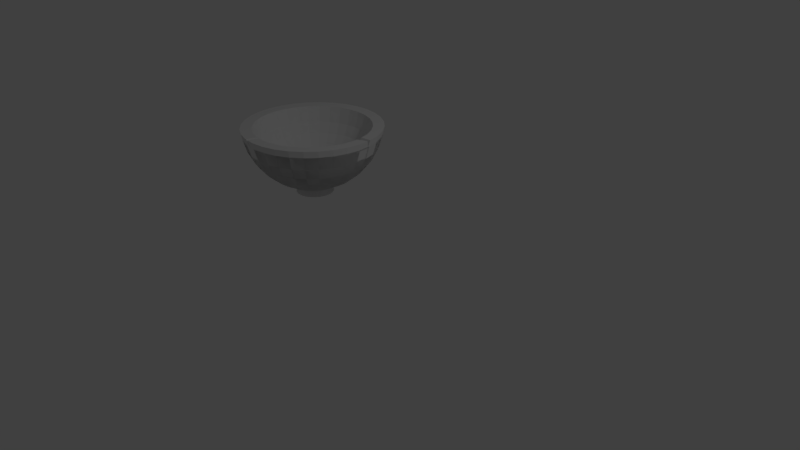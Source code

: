 # Source: mortar.blend  (saved by Blender 2.79.0; exported with 4.5.12 LTS)
import bpy
from mathutils import Matrix  # noqa: F401  (used for matrix-valued properties, if any)

bpy.ops.wm.read_factory_settings(use_empty=True)
scene = bpy.context.scene
scene.name = 'Scene'

# ---- collections
col_collection_1 = bpy.data.collections.new('Collection 1'); scene.collection.children.link(col_collection_1)

# ---- world
world_world = bpy.data.worlds.new('World'); scene.world = world_world
world_world.color = (0.05088, 0.05088, 0.05088)
world_world.use_sun_shadow = False
world_world.sun_shadow_jitter_overblur = 0.0
world_world.cycles.sampling_method = 'MANUAL'

# ---- cameras
cam_camera = bpy.data.cameras.new('Camera')
cam_camera.clip_end = 100.0
cam_camera.lens = 35.0
cam_camera.sensor_width = 32.0
cam_camera.sensor_height = 18.0
cam_camera.ortho_scale = 7.314
cam_camera.dof.focus_distance = 0.0
cam_camera.dof.aperture_fstop = 128.0

# ---- lights
light_lamp = bpy.data.lights.new('Lamp', 'POINT')
light_lamp.transmission_factor = 0.0
light_lamp.cutoff_distance = 30.0
light_lamp.energy = 100.0
light_lamp.shadow_buffer_clip_start = 1.001
light_lamp.shadow_soft_size = 0.1
light_lamp.shadow_maximum_resolution = 0.006
light_lamp.use_absolute_resolution = True

# ---- meshes
me_sphere_001 = bpy.data.meshes.new('Sphere.001')
me_sphere_001.from_pydata([(-0.1839, 0.3104, -0.0138), (-0.2343, 0.2951, -0.0138), (-0.2807, 0.2703, -0.0138), (-0.3214, 0.2369, -0.0138), (-0.3548, 0.1962, -0.0138), (-0.3796, 0.1498, -0.0138), (-0.3949, 0.09939, -0.0138), (-0.4001, 0.047, -0.0138), (-0.3949, -0.005395, -0.0138), (-0.3796, -0.05577, -0.0138), (-0.3548, -0.1022, -0.0138), (-0.3214, -0.1429, -0.0138), (-0.2807, -0.1763, -0.0138), (-0.2343, -0.2011, -0.0138), (-0.1839, -0.2164, -0.0138), (-0.1315, -0.2216, -0.0138), (-0.07911, -0.2164, -0.0138), (-0.02873, -0.2011, -0.0138), (0.0177, -0.1763, -0.0138), (0.05839, -0.1429, -0.0138), (0.09179, -0.1022, -0.0138), (0.1166, -0.05577, -0.0138), (0.1319, -0.005395, -0.0138), (0.1371, 0.047, -0.0138), (0.1319, 0.09939, -0.0138), (0.1166, 0.1498, -0.0138), (0.09179, 0.1962, -0.0138), (0.05839, 0.2369, -0.0138), (0.0177, 0.2703, -0.0138), (-0.02873, 0.2951, -0.0138), (-0.07911, 0.3104, -0.0138), (-0.1315, 0.3156, -0.0138), (-0.1217, 0.8797, 0.9577), (-0.1217, 0.8636, 0.8945), (-0.1217, 0.5077, 0.3618), (0.04155, 0.8636, 0.9577), (0.03841, 0.8479, 0.8945), (0.02912, 0.8011, 0.7375), (0.01403, 0.7253, 0.5928), (-0.006278, 0.6232, 0.4659), (-0.03102, 0.4988, 0.3618), (-0.05925, 0.3569, 0.2845), (-0.08989, 0.2029, 0.2368), (0.1986, 0.816, 0.9577), (0.1924, 0.8011, 0.8945), (0.1742, 0.7571, 0.7375), (0.1446, 0.6857, 0.5928), (0.1048, 0.5895, 0.4659), (0.05621, 0.4723, 0.3618), (0.0008341, 0.3386, 0.2845), (-0.05925, 0.1936, 0.2368), (0.3433, 0.7387, 0.9577), (0.3343, 0.7253, 0.8945), (0.3079, 0.6857, 0.7375), (0.2649, 0.6214, 0.5928), (0.2071, 0.5348, 0.4659), (0.1366, 0.4294, 0.3618), (0.05621, 0.309, 0.2845), (-0.03102, 0.1785, 0.2368), (0.4701, 0.6346, 0.9577), (0.4587, 0.6232, 0.8945), (0.4251, 0.5895, 0.7375), (0.3704, 0.5348, 0.5928), (0.2968, 0.4612, 0.4659), (0.2071, 0.3715, 0.3618), (0.1048, 0.2692, 0.2845), (-0.006278, 0.1582, 0.2368), (0.5742, 0.5077, 0.9577), (0.5608, 0.4988, 0.8945), (0.5212, 0.4723, 0.7375), (0.4569, 0.4294, 0.5928), (0.3704, 0.3715, 0.4659), (0.2649, 0.3011, 0.3618), (0.1446, 0.2207, 0.2845), (0.01403, 0.1334, 0.2368), (0.6516, 0.363, 0.9577), (0.6367, 0.3569, 0.8945), (0.5927, 0.3386, 0.7375), (0.5212, 0.309, 0.5928), (0.4251, 0.2692, 0.4659), (0.3079, 0.2207, 0.3618), (0.1742, 0.1653, 0.2845), (0.02912, 0.1052, 0.2368), (0.6834, 0.2029, 0.8945), (0.6367, 0.1936, 0.7375), (0.5608, 0.1785, 0.5928), (0.4587, 0.1582, 0.4659), (0.3343, 0.1334, 0.3618), (0.1924, 0.1052, 0.2845), (0.03841, 0.07456, 0.2368), (0.7153, 0.0427, 0.9577), (0.6992, 0.0427, 0.8945), (0.6516, 0.0427, 0.7375), (0.5742, 0.0427, 0.5928), (0.4701, 0.0427, 0.4659), (0.3433, 0.0427, 0.3618), (0.1986, 0.0427, 0.2845), (0.04155, 0.0427, 0.2364), (0.6992, -0.1206, 0.9577), (0.6834, -0.1175, 0.8945), (0.6367, -0.1082, 0.7375), (0.5608, -0.09307, 0.5928), (0.4587, -0.07276, 0.4659), (0.3343, -0.04802, 0.3618), (0.1924, -0.01979, 0.2845), (0.03841, 0.01085, 0.2368), (0.6516, -0.2776, 0.9577), (0.6367, -0.2715, 0.8945), (0.5927, -0.2532, 0.7375), (0.5212, -0.2236, 0.5928), (0.4251, -0.1838, 0.4659), (0.3079, -0.1353, 0.3618), (0.1742, -0.07987, 0.2845), (0.02912, -0.01979, 0.2368), (0.5742, -0.4223, 0.9577), (0.5608, -0.4134, 0.8945), (0.5212, -0.3869, 0.7375), (0.4569, -0.3439, 0.5928), (0.3704, -0.2861, 0.4659), (0.2649, -0.2156, 0.3618), (0.1446, -0.1353, 0.2845), (0.01403, -0.04802, 0.2368), (0.4701, -0.5492, 0.9577), (0.4587, -0.5378, 0.8945), (0.4251, -0.5041, 0.7375), (0.3704, -0.4494, 0.5928), (0.2968, -0.3758, 0.4659), (0.2071, -0.2861, 0.3618), (0.1048, -0.1838, 0.2845), (-0.006278, -0.07276, 0.2368), (0.3433, -0.6532, 0.9577), (0.3343, -0.6399, 0.8945), (0.3079, -0.6003, 0.7375), (0.2649, -0.536, 0.5928), (0.2071, -0.4494, 0.4659), (0.1366, -0.3439, 0.3618), (0.05621, -0.2236, 0.2845), (-0.03102, -0.09307, 0.2368), (-0.1217, 0.0427, 0.2208), (0.1986, -0.7306, 0.9577), (0.1924, -0.7157, 0.8945), (0.1742, -0.6717, 0.7375), (0.1446, -0.6003, 0.5928), (0.1048, -0.5041, 0.4659), (0.05621, -0.3869, 0.3618), (0.000834, -0.2532, 0.2845), (-0.05925, -0.1082, 0.2368), (0.04155, -0.7782, 0.9577), (0.03841, -0.7625, 0.8945), (0.02912, -0.7157, 0.7375), (0.01403, -0.6399, 0.5928), (-0.006278, -0.5378, 0.4659), (-0.03102, -0.4134, 0.3618), (-0.05925, -0.2715, 0.2845), (-0.08989, -0.1175, 0.2368), (-0.1217, -0.7943, 0.9577), (-0.1217, -0.7782, 0.8945), (-0.1217, -0.7306, 0.7375), (-0.1217, -0.6532, 0.5928), (-0.1217, -0.5492, 0.4659), (-0.1217, -0.4223, 0.3618), (-0.1217, -0.2776, 0.2845), (-0.1217, -0.1206, 0.2368), (-0.285, -0.7782, 0.9577), (-0.2819, -0.7625, 0.8945), (-0.2726, -0.7157, 0.7375), (-0.2575, -0.6399, 0.5928), (-0.2372, -0.5378, 0.4659), (-0.2125, -0.4134, 0.3618), (-0.1842, -0.2715, 0.2845), (-0.1536, -0.1175, 0.2368), (-0.4421, -0.7306, 0.9577), (-0.4359, -0.7157, 0.8945), (-0.4177, -0.6717, 0.7375), (-0.3881, -0.6003, 0.5928), (-0.3482, -0.5041, 0.4659), (-0.2997, -0.3869, 0.3618), (-0.2443, -0.2532, 0.2845), (-0.1842, -0.1082, 0.2368), (-0.5868, -0.6532, 0.9577), (-0.5778, -0.6399, 0.8945), (-0.5514, -0.6003, 0.7375), (-0.5084, -0.536, 0.5928), (-0.4506, -0.4494, 0.4659), (-0.3801, -0.3439, 0.3618), (-0.2997, -0.2236, 0.2845), (-0.2125, -0.09307, 0.2368), (-0.7136, -0.5492, 0.9577), (-0.7022, -0.5378, 0.8945), (-0.6685, -0.5041, 0.7375), (-0.6139, -0.4494, 0.5928), (-0.5403, -0.3758, 0.4659), (-0.4506, -0.2861, 0.3618), (-0.3482, -0.1838, 0.2845), (-0.2372, -0.07276, 0.2368), (-0.8177, -0.4223, 0.9577), (-0.8043, -0.4134, 0.8945), (-0.7647, -0.3869, 0.7375), (-0.7004, -0.3439, 0.5928), (-0.6139, -0.2861, 0.4659), (-0.5084, -0.2156, 0.3618), (-0.3881, -0.1353, 0.2845), (-0.2575, -0.04802, 0.2368), (-0.895, -0.2776, 0.9577), (-0.8802, -0.2715, 0.8945), (-0.8362, -0.2532, 0.7375), (-0.7647, -0.2236, 0.5928), (-0.6686, -0.1838, 0.4659), (-0.5514, -0.1353, 0.3618), (-0.4177, -0.07987, 0.2845), (-0.2726, -0.01979, 0.2368), (-0.9427, -0.1206, 0.9577), (-0.9269, -0.1175, 0.8945), (-0.8802, -0.1082, 0.7375), (-0.8043, -0.09307, 0.5928), (-0.7022, -0.07276, 0.4659), (-0.5778, -0.04802, 0.3618), (-0.4359, -0.01979, 0.2845), (-0.2819, 0.01085, 0.2368), (-0.9588, 0.0427, 0.9577), (-0.9427, 0.0427, 0.8945), (-0.895, 0.0427, 0.7375), (-0.8177, 0.0427, 0.5928), (-0.7136, 0.0427, 0.4659), (-0.5868, 0.0427, 0.3618), (-0.4421, 0.0427, 0.2845), (-0.285, 0.0427, 0.2368), (-0.9427, 0.206, 0.9577), (-0.9269, 0.2029, 0.8945), (-0.8802, 0.1936, 0.7375), (-0.8043, 0.1785, 0.5928), (-0.7022, 0.1582, 0.4659), (-0.5778, 0.1334, 0.3618), (-0.4359, 0.1052, 0.2845), (-0.2819, 0.07456, 0.2368), (-0.895, 0.363, 0.9577), (-0.8802, 0.3569, 0.8945), (-0.8362, 0.3386, 0.7375), (-0.7647, 0.309, 0.5928), (-0.6685, 0.2692, 0.4659), (-0.5514, 0.2207, 0.3618), (-0.4177, 0.1653, 0.2845), (-0.2726, 0.1052, 0.2368), (-0.8177, 0.5077, 0.9577), (-0.8043, 0.4988, 0.8945), (-0.7647, 0.4723, 0.7375), (-0.7004, 0.4294, 0.5928), (-0.6139, 0.3715, 0.4659), (-0.5084, 0.3011, 0.3618), (-0.3881, 0.2207, 0.2845), (-0.2575, 0.1334, 0.2368), (-0.7136, 0.6346, 0.9577), (-0.7022, 0.6232, 0.8945), (-0.6685, 0.5895, 0.7375), (-0.6139, 0.5348, 0.5928), (-0.5403, 0.4612, 0.4659), (-0.4506, 0.3715, 0.3618), (-0.3482, 0.2692, 0.2845), (-0.2372, 0.1582, 0.2368), (-0.5868, 0.7387, 0.9577), (-0.5778, 0.7253, 0.8945), (-0.5514, 0.6857, 0.7375), (-0.5084, 0.6214, 0.5928), (-0.4506, 0.5348, 0.4659), (-0.3801, 0.4294, 0.3618), (-0.2997, 0.309, 0.2845), (-0.2125, 0.1785, 0.2368), (-0.4421, 0.816, 0.9577), (-0.4359, 0.8011, 0.8945), (-0.4177, 0.7571, 0.7375), (-0.3881, 0.6857, 0.5928), (-0.3482, 0.5907, 0.4659), (-0.2997, 0.4723, 0.3618), (-0.2443, 0.3386, 0.2845), (-0.1842, 0.1936, 0.2368), (-0.285, 0.8636, 0.9577), (-0.2819, 0.8479, 0.8945), (-0.2726, 0.8011, 0.7375), (-0.2575, 0.7253, 0.5928), (-0.2372, 0.6232, 0.4659), (-0.2125, 0.4988, 0.3618), (-0.1842, 0.3569, 0.2845), (-0.1536, 0.2029, 0.2368), (-0.1217, 0.816, 0.7375), (-0.1217, 0.7387, 0.5928), (-0.1217, 0.6346, 0.4659), (-0.1217, 0.363, 0.2845), (-0.1217, 0.206, 0.2368), (-0.1839, 0.3104, -0.0138), (-0.2343, 0.2951, -0.0138), (-0.2807, 0.2703, -0.0138), (-0.3214, 0.2369, -0.0138), (-0.3548, 0.1962, -0.0138), (-0.3796, 0.1498, -0.0138), (-0.3949, 0.09939, -0.0138), (-0.4001, 0.047, -0.0138), (-0.3949, -0.005395, -0.0138), (-0.3796, -0.05577, -0.0138), (-0.3548, -0.1022, -0.0138), (-0.3214, -0.1429, -0.0138), (-0.2807, -0.1763, -0.0138), (-0.2343, -0.2011, -0.0138), (-0.1839, -0.2164, -0.0138), (-0.1315, -0.2216, -0.0138), (-0.07911, -0.2164, -0.0138), (-0.02873, -0.2011, -0.0138), (0.0177, -0.1763, -0.0138), (0.05839, -0.1429, -0.0138), (0.09179, -0.1022, -0.0138), (0.1166, -0.05577, -0.0138), (0.1319, -0.005395, -0.0138), (0.1371, 0.047, -0.0138), (0.1319, 0.09939, -0.0138), (0.1166, 0.1498, -0.0138), (0.09179, 0.1962, -0.0138), (0.05839, 0.2369, -0.0138), (0.0177, 0.2703, -0.0138), (-0.02873, 0.2951, -0.0138), (-0.07911, 0.3104, -0.0138), (-0.1315, 0.3156, -0.0138), (-0.1217, 1.023, 0.8676), (-0.1217, 0.5983, 0.2312), (0.0696, 1.005, 0.8676), (0.0585, 0.9488, 0.68), (0.04047, 0.8582, 0.5071), (0.01621, 0.7362, 0.3555), (-0.01336, 0.5876, 0.2312), (-0.04709, 0.418, 0.1388), (-0.08368, 0.234, 0.08186), (0.2536, 0.9488, 0.8676), (0.2318, 0.8963, 0.68), (0.1964, 0.8109, 0.5071), (0.1489, 0.696, 0.3555), (0.09086, 0.556, 0.2312), (0.0247, 0.3963, 0.1388), (-0.04709, 0.2229, 0.08186), (0.4232, 0.8582, 0.8676), (0.3915, 0.8109, 0.68), (0.3402, 0.734, 0.5071), (0.2711, 0.6306, 0.3555), (0.1869, 0.5046, 0.2312), (0.09086, 0.3609, 0.1388), (-0.01336, 0.2049, 0.08186), (0.5718, 0.7362, 0.8676), (0.5315, 0.696, 0.68), (0.4662, 0.6306, 0.5071), (0.3783, 0.5427, 0.3555), (0.2711, 0.4356, 0.2312), (0.1489, 0.3133, 0.1388), (0.01621, 0.1807, 0.08186), (0.6937, 0.5876, 0.8676), (0.6464, 0.556, 0.68), (0.5696, 0.5046, 0.5071), (0.4662, 0.4356, 0.3555), (0.3402, 0.3514, 0.2312), (0.1964, 0.2553, 0.1388), (0.04047, 0.1511, 0.08186), (0.7844, 0.418, 0.8676), (0.7318, 0.3963, 0.68), (0.6464, 0.3609, 0.5071), (0.5315, 0.3133, 0.3555), (0.3915, 0.2553, 0.2312), (0.2318, 0.1892, 0.1388), (0.0585, 0.1174, 0.08186), (0.8402, 0.234, 0.8676), (0.7844, 0.2229, 0.68), (0.6937, 0.2049, 0.5071), (0.5718, 0.1807, 0.3555), (0.4232, 0.1511, 0.2312), (0.2536, 0.1174, 0.1388), (0.0696, 0.08076, 0.08186), (0.859, 0.0427, 0.8676), (0.8021, 0.0427, 0.68), (0.7097, 0.0427, 0.5071), (0.5854, 0.0427, 0.3555), (0.4338, 0.0427, 0.2312), (0.2609, 0.0427, 0.1388), (0.07335, 0.0427, 0.08186), (0.8402, -0.1486, 0.8676), (0.7844, -0.1375, 0.68), (0.6937, -0.1195, 0.5071), (0.5718, -0.09525, 0.3555), (0.4232, -0.06568, 0.2312), (0.2536, -0.03195, 0.1388), (0.0696, 0.004643, 0.08186), (0.7844, -0.3326, 0.8676), (0.7318, -0.3108, 0.68), (0.6464, -0.2755, 0.5071), (0.5315, -0.2279, 0.3555), (0.3915, -0.1699, 0.2312), (0.2318, -0.1037, 0.1388), (0.0585, -0.03195, 0.08186), (0.6937, -0.5022, 0.8676), (0.6464, -0.4706, 0.68), (0.5696, -0.4192, 0.5071), (0.4662, -0.3501, 0.3555), (0.3402, -0.266, 0.2312), (0.1964, -0.1699, 0.1388), (0.04047, -0.06568, 0.08186), (0.5718, -0.6508, 0.8676), (0.5315, -0.6106, 0.68), (0.4662, -0.5452, 0.5071), (0.3783, -0.4573, 0.3555), (0.2711, -0.3501, 0.2312), (0.1489, -0.2279, 0.1388), (0.01621, -0.09525, 0.08186), (0.4232, -0.7728, 0.8676), (0.3915, -0.7255, 0.68), (0.3402, -0.6486, 0.5071), (0.2711, -0.5452, 0.3555), (0.1869, -0.4192, 0.2312), (0.09086, -0.2755, 0.1388), (-0.01336, -0.1195, 0.08186), (-0.1217, 0.0427, 0.06265), (0.2536, -0.8634, 0.8676), (0.2318, -0.8109, 0.68), (0.1964, -0.7255, 0.5071), (0.1489, -0.6106, 0.3555), (0.09086, -0.4706, 0.2312), (0.0247, -0.3108, 0.1388), (-0.04709, -0.1375, 0.08186), (0.0696, -0.9192, 0.8676), (0.0585, -0.8634, 0.68), (0.04047, -0.7728, 0.5071), (0.01621, -0.6508, 0.3555), (-0.01336, -0.5022, 0.2312), (-0.04709, -0.3326, 0.1388), (-0.08368, -0.1486, 0.08186), (-0.1217, -0.9381, 0.8676), (-0.1217, -0.8812, 0.68), (-0.1217, -0.7888, 0.5071), (-0.1217, -0.6644, 0.3555), (-0.1217, -0.5129, 0.2312), (-0.1217, -0.34, 0.1388), (-0.1217, -0.1524, 0.08186), (-0.3131, -0.9192, 0.8676), (-0.302, -0.8634, 0.68), (-0.284, -0.7728, 0.5071), (-0.2597, -0.6508, 0.3555), (-0.2301, -0.5022, 0.2312), (-0.1964, -0.3326, 0.1388), (-0.1598, -0.1486, 0.08186), (-0.4971, -0.8634, 0.8676), (-0.4753, -0.8109, 0.68), (-0.4399, -0.7255, 0.5071), (-0.3923, -0.6106, 0.3555), (-0.3344, -0.4706, 0.2312), (-0.2682, -0.3108, 0.1388), (-0.1964, -0.1375, 0.08186), (-0.6666, -0.7728, 0.8676), (-0.635, -0.7255, 0.68), (-0.5837, -0.6486, 0.5071), (-0.5146, -0.5452, 0.3555), (-0.4304, -0.4192, 0.2312), (-0.3344, -0.2755, 0.1388), (-0.2301, -0.1195, 0.08186), (-0.8153, -0.6508, 0.8676), (-0.775, -0.6106, 0.68), (-0.7097, -0.5452, 0.5071), (-0.6217, -0.4573, 0.3555), (-0.5146, -0.3501, 0.2312), (-0.3923, -0.2279, 0.1388), (-0.2597, -0.09525, 0.08186), (-0.9372, -0.5022, 0.8676), (-0.8899, -0.4706, 0.68), (-0.8131, -0.4192, 0.5071), (-0.7097, -0.3501, 0.3555), (-0.5837, -0.266, 0.2312), (-0.4399, -0.1699, 0.1388), (-0.284, -0.06568, 0.08186), (-1.028, -0.3326, 0.8676), (-0.9753, -0.3108, 0.68), (-0.8899, -0.2755, 0.5071), (-0.775, -0.2279, 0.3555), (-0.635, -0.1699, 0.2312), (-0.4753, -0.1037, 0.1388), (-0.302, -0.03195, 0.08186), (-1.084, -0.1486, 0.8676), (-1.028, -0.1375, 0.68), (-0.9372, -0.1195, 0.5071), (-0.8153, -0.09525, 0.3555), (-0.6666, -0.06568, 0.2312), (-0.4971, -0.03195, 0.1388), (-0.3131, 0.004643, 0.08186), (-1.103, 0.0427, 0.8676), (-1.046, 0.0427, 0.68), (-0.9532, 0.0427, 0.5071), (-0.8289, 0.0427, 0.3555), (-0.6773, 0.0427, 0.2312), (-0.5044, 0.0427, 0.1388), (-0.3168, 0.0427, 0.08186), (-1.084, 0.234, 0.8676), (-1.028, 0.2229, 0.68), (-0.9372, 0.2049, 0.5071), (-0.8153, 0.1807, 0.3555), (-0.6666, 0.1511, 0.2312), (-0.4971, 0.1174, 0.1388), (-0.3131, 0.08076, 0.08186), (-1.028, 0.418, 0.8676), (-0.9753, 0.3963, 0.68), (-0.8899, 0.3609, 0.5071), (-0.775, 0.3133, 0.3555), (-0.635, 0.2553, 0.2312), (-0.4753, 0.1892, 0.1388), (-0.302, 0.1174, 0.08186), (-0.9372, 0.5876, 0.8676), (-0.8899, 0.556, 0.68), (-0.8131, 0.5046, 0.5071), (-0.7097, 0.4356, 0.3555), (-0.5837, 0.3514, 0.2312), (-0.4399, 0.2553, 0.1388), (-0.284, 0.1511, 0.08186), (-0.8153, 0.7362, 0.8676), (-0.775, 0.696, 0.68), (-0.7097, 0.6306, 0.5071), (-0.6217, 0.5427, 0.3555), (-0.5146, 0.4356, 0.2312), (-0.3923, 0.3133, 0.1388), (-0.2597, 0.1807, 0.08186), (-0.6666, 0.8582, 0.8676), (-0.635, 0.8109, 0.68), (-0.5837, 0.734, 0.5071), (-0.5146, 0.6306, 0.3555), (-0.4304, 0.5046, 0.2312), (-0.3344, 0.3609, 0.1388), (-0.2301, 0.2049, 0.08186), (-0.4971, 0.9488, 0.8676), (-0.4753, 0.8963, 0.68), (-0.4399, 0.8109, 0.5071), (-0.3923, 0.696, 0.3555), (-0.3344, 0.556, 0.2312), (-0.2682, 0.3963, 0.1388), (-0.1964, 0.2229, 0.08186), (-0.3131, 1.005, 0.8676), (-0.302, 0.9488, 0.68), (-0.284, 0.8582, 0.5071), (-0.2597, 0.7362, 0.3555), (-0.2301, 0.5876, 0.2312), (-0.1964, 0.418, 0.1388), (-0.1598, 0.234, 0.08186), (-0.1217, 0.9666, 0.68), (-0.1217, 0.8742, 0.5071), (-0.1217, 0.7498, 0.3555), (-0.1217, 0.4254, 0.1388), (-0.1217, 0.2378, 0.08186), (-0.1839, 0.3104, -0.0138), (-0.2343, 0.2951, -0.0138), (-0.2807, 0.2703, -0.0138), (-0.3214, 0.2369, -0.0138), (-0.3548, 0.1962, -0.0138), (-0.3796, 0.1498, -0.0138), (-0.3949, 0.09939, -0.0138), (-0.4001, 0.047, -0.0138), (-0.3949, -0.005395, -0.0138), (-0.3796, -0.05577, -0.0138), (-0.3548, -0.1022, -0.0138), (-0.3214, -0.1429, -0.0138), (-0.2807, -0.1763, -0.0138), (-0.2343, -0.2011, -0.0138), (-0.1839, -0.2164, -0.0138), (-0.1315, -0.2216, -0.0138), (-0.07911, -0.2164, -0.0138), (-0.02873, -0.2011, -0.0138), (0.0177, -0.1763, -0.0138), (0.05839, -0.1429, -0.0138), (0.09179, -0.1022, -0.0138), (0.1166, -0.05577, -0.0138), (0.1319, -0.005395, -0.0138), (0.1371, 0.047, -0.0138), (0.1319, 0.09939, -0.0138), (0.1166, 0.1498, -0.0138), (0.09179, 0.1962, -0.0138), (0.05839, 0.2369, -0.0138), (0.0177, 0.2703, -0.0138), (-0.02873, 0.2951, -0.0138), (-0.07911, 0.3104, -0.0138), (-0.1315, 0.3156, -0.0138), (-0.1217, 1.043, 0.9626), (-0.1217, 1.023, 0.8676), (-0.1217, 0.5983, 0.2312), (0.07335, 1.023, 0.9626), (0.0696, 1.005, 0.8676), (0.0585, 0.9488, 0.68), (0.04047, 0.8582, 0.5071), (0.01621, 0.7362, 0.3555), (-0.01336, 0.5876, 0.2312), (-0.04709, 0.418, 0.1388), (-0.08368, 0.234, 0.08186), (0.2609, 0.9666, 0.9626), (0.2536, 0.9488, 0.8676), (0.2318, 0.8963, 0.68), (0.1964, 0.8109, 0.5071), (0.1489, 0.696, 0.3555), (0.09086, 0.556, 0.2312), (0.0247, 0.3963, 0.1388), (-0.04709, 0.2229, 0.08186), (0.4338, 0.8742, 0.9626), (0.4232, 0.8582, 0.8676), (0.3915, 0.8109, 0.68), (0.3402, 0.734, 0.5071), (0.2711, 0.6306, 0.3555), (0.1869, 0.5046, 0.2312), (0.09086, 0.3609, 0.1388), (-0.01336, 0.2049, 0.08186), (0.5854, 0.7498, 0.9626), (0.5718, 0.7362, 0.8676), (0.5315, 0.696, 0.68), (0.4662, 0.6306, 0.5071), (0.3783, 0.5427, 0.3555), (0.2711, 0.4356, 0.2312), (0.1489, 0.3133, 0.1388), (0.01621, 0.1807, 0.08186), (0.7097, 0.5983, 0.9626), (0.6937, 0.5876, 0.8676), (0.6464, 0.556, 0.68), (0.5696, 0.5046, 0.5071), (0.4662, 0.4356, 0.3555), (0.3402, 0.3514, 0.2312), (0.1964, 0.2553, 0.1388), (0.04047, 0.1511, 0.08186), (0.8021, 0.4254, 0.9626), (0.7844, 0.418, 0.8676), (0.7318, 0.3963, 0.68), (0.6464, 0.3609, 0.5071), (0.5315, 0.3133, 0.3555), (0.3915, 0.2553, 0.2312), (0.2318, 0.1892, 0.1388), (0.0585, 0.1174, 0.08186), (0.8402, 0.234, 0.8676), (0.7844, 0.2229, 0.68), (0.6937, 0.2049, 0.5071), (0.5718, 0.1807, 0.3555), (0.4232, 0.1511, 0.2312), (0.2536, 0.1174, 0.1388), (0.0696, 0.08076, 0.08186), (0.8783, 0.0427, 0.9626), (0.859, 0.0427, 0.8676), (0.8021, 0.0427, 0.68), (0.7097, 0.0427, 0.5071), (0.5854, 0.0427, 0.3555), (0.4338, 0.0427, 0.2312), (0.2609, 0.0427, 0.1388), (0.07334, 0.0427, 0.08128), (0.859, -0.1524, 0.9626), (0.8402, -0.1486, 0.8676), (0.7844, -0.1375, 0.68), (0.6937, -0.1195, 0.5071), (0.5718, -0.09525, 0.3555), (0.4232, -0.06568, 0.2312), (0.2536, -0.03195, 0.1388), (0.0696, 0.004643, 0.08186), (0.8021, -0.34, 0.9626), (0.7844, -0.3326, 0.8676), (0.7318, -0.3108, 0.68), (0.6464, -0.2755, 0.5071), (0.5315, -0.2279, 0.3555), (0.3915, -0.1699, 0.2312), (0.2318, -0.1037, 0.1388), (0.0585, -0.03195, 0.08186), (0.7097, -0.5129, 0.9626), (0.6937, -0.5022, 0.8676), (0.6464, -0.4706, 0.68), (0.5696, -0.4192, 0.5071), (0.4662, -0.3501, 0.3555), (0.3402, -0.266, 0.2312), (0.1964, -0.1699, 0.1388), (0.04047, -0.06568, 0.08186), (0.5854, -0.6644, 0.9626), (0.5718, -0.6508, 0.8676), (0.5315, -0.6106, 0.68), (0.4662, -0.5452, 0.5071), (0.3783, -0.4573, 0.3555), (0.2711, -0.3501, 0.2312), (0.1489, -0.2279, 0.1388), (0.01621, -0.09525, 0.08186), (0.4338, -0.7888, 0.9626), (0.4232, -0.7728, 0.8676), (0.3915, -0.7255, 0.68), (0.3402, -0.6486, 0.5071), (0.2711, -0.5452, 0.3555), (0.1869, -0.4192, 0.2312), (0.09086, -0.2755, 0.1388), (-0.01336, -0.1195, 0.08186), (-0.1217, 0.0427, 0.06265), (0.2609, -0.8812, 0.9626), (0.2536, -0.8634, 0.8676), (0.2318, -0.8109, 0.68), (0.1964, -0.7255, 0.5071), (0.1489, -0.6106, 0.3555), (0.09086, -0.4706, 0.2312), (0.0247, -0.3108, 0.1388), (-0.04709, -0.1375, 0.08186), (0.07335, -0.9381, 0.9626), (0.0696, -0.9192, 0.8676), (0.0585, -0.8634, 0.68), (0.04047, -0.7728, 0.5071), (0.01621, -0.6508, 0.3555), (-0.01336, -0.5022, 0.2312), (-0.04709, -0.3326, 0.1388), (-0.08368, -0.1486, 0.08186), (-0.1217, -0.9573, 0.9626), (-0.1217, -0.9381, 0.8676), (-0.1217, -0.8812, 0.68), (-0.1217, -0.7888, 0.5071), (-0.1217, -0.6644, 0.3555), (-0.1217, -0.5129, 0.2312), (-0.1217, -0.34, 0.1388), (-0.1217, -0.1524, 0.08186), (-0.3168, -0.9381, 0.9626), (-0.3131, -0.9192, 0.8676), (-0.302, -0.8634, 0.68), (-0.284, -0.7728, 0.5071), (-0.2597, -0.6508, 0.3555), (-0.2301, -0.5022, 0.2312), (-0.1964, -0.3326, 0.1388), (-0.1598, -0.1486, 0.08186), (-0.5044, -0.8812, 0.9626), (-0.4971, -0.8634, 0.8676), (-0.4753, -0.8109, 0.68), (-0.4399, -0.7255, 0.5071), (-0.3923, -0.6106, 0.3555), (-0.3344, -0.4706, 0.2312), (-0.2682, -0.3108, 0.1388), (-0.1964, -0.1375, 0.08186), (-0.6773, -0.7888, 0.9626), (-0.6666, -0.7728, 0.8676), (-0.635, -0.7255, 0.68), (-0.5837, -0.6486, 0.5071), (-0.5146, -0.5452, 0.3555), (-0.4304, -0.4192, 0.2312), (-0.3344, -0.2755, 0.1388), (-0.2301, -0.1195, 0.08186), (-0.8289, -0.6644, 0.9626), (-0.8153, -0.6508, 0.8676), (-0.775, -0.6106, 0.68), (-0.7097, -0.5452, 0.5071), (-0.6217, -0.4573, 0.3555), (-0.5146, -0.3501, 0.2312), (-0.3923, -0.2279, 0.1388), (-0.2597, -0.09525, 0.08186), (-0.9532, -0.5129, 0.9626), (-0.9372, -0.5022, 0.8676), (-0.8899, -0.4706, 0.68), (-0.8131, -0.4192, 0.5071), (-0.7097, -0.3501, 0.3555), (-0.5837, -0.266, 0.2312), (-0.4399, -0.1699, 0.1388), (-0.284, -0.06568, 0.08186), (-1.046, -0.34, 0.9626), (-1.028, -0.3326, 0.8676), (-0.9753, -0.3108, 0.68), (-0.8899, -0.2755, 0.5071), (-0.775, -0.2279, 0.3555), (-0.635, -0.1699, 0.2312), (-0.4753, -0.1037, 0.1388), (-0.302, -0.03195, 0.08186), (-1.103, -0.1524, 0.9626), (-1.084, -0.1486, 0.8676), (-1.028, -0.1375, 0.68), (-0.9372, -0.1195, 0.5071), (-0.8153, -0.09525, 0.3555), (-0.6666, -0.06568, 0.2312), (-0.4971, -0.03195, 0.1388), (-0.3131, 0.004643, 0.08186), (-1.122, 0.0427, 0.9626), (-1.103, 0.0427, 0.8676), (-1.046, 0.0427, 0.68), (-0.9532, 0.0427, 0.5071), (-0.8289, 0.0427, 0.3555), (-0.6773, 0.0427, 0.2312), (-0.5044, 0.0427, 0.1388), (-0.3168, 0.0427, 0.08186), (-1.103, 0.2378, 0.9626), (-1.084, 0.234, 0.8676), (-1.028, 0.2229, 0.68), (-0.9372, 0.2049, 0.5071), (-0.8153, 0.1807, 0.3555), (-0.6666, 0.1511, 0.2312), (-0.4971, 0.1174, 0.1388), (-0.3131, 0.08076, 0.08186), (-1.046, 0.4254, 0.9626), (-1.028, 0.418, 0.8676), (-0.9753, 0.3963, 0.68), (-0.8899, 0.3609, 0.5071), (-0.775, 0.3133, 0.3555), (-0.635, 0.2553, 0.2312), (-0.4753, 0.1892, 0.1388), (-0.302, 0.1174, 0.08186), (-0.9532, 0.5983, 0.9626), (-0.9372, 0.5876, 0.8676), (-0.8899, 0.556, 0.68), (-0.8131, 0.5046, 0.5071), (-0.7097, 0.4356, 0.3555), (-0.5837, 0.3514, 0.2312), (-0.4399, 0.2553, 0.1388), (-0.284, 0.1511, 0.08186), (-0.8289, 0.7498, 0.9626), (-0.8153, 0.7362, 0.8676), (-0.775, 0.696, 0.68), (-0.7097, 0.6306, 0.5071), (-0.6217, 0.5427, 0.3555), (-0.5146, 0.4356, 0.2312), (-0.3923, 0.3133, 0.1388), (-0.2597, 0.1807, 0.08186), (-0.6773, 0.8742, 0.9626), (-0.6666, 0.8582, 0.8676), (-0.635, 0.8109, 0.68), (-0.5837, 0.734, 0.5071), (-0.5146, 0.6306, 0.3555), (-0.4304, 0.5046, 0.2312), (-0.3344, 0.3609, 0.1388), (-0.2301, 0.2049, 0.08186), (-0.5044, 0.9666, 0.9626), (-0.4971, 0.9488, 0.8676), (-0.4753, 0.8963, 0.68), (-0.4399, 0.8109, 0.5071), (-0.3923, 0.696, 0.3555), (-0.3344, 0.556, 0.2312), (-0.2682, 0.3963, 0.1388), (-0.1964, 0.2229, 0.08186), (-0.3168, 1.023, 0.9626), (-0.3131, 1.005, 0.8676), (-0.302, 0.9488, 0.68), (-0.284, 0.8582, 0.5071), (-0.2597, 0.7362, 0.3555), (-0.2301, 0.5876, 0.2312), (-0.1964, 0.418, 0.1388), (-0.1598, 0.234, 0.08186), (-0.1217, 0.9666, 0.68), (-0.1217, 0.8742, 0.5071), (-0.1217, 0.7498, 0.3555), (-0.1217, 0.4254, 0.1388), (-0.1217, 0.2378, 0.08186), (0.7057, 0.1394, 0.9577), (0.8634, 0.1924, 0.9626), (0.6919, 0.2299, 0.9577), (0.8572, 0.2438, 0.9626), (0.8425, 0.2109, 0.8676), (-0.2367, -0.7669, 0.8945), (-0.2747, -0.7792, 0.9577), (-0.2375, -0.9267, 0.8676), (-0.2941, -0.9403, 0.9626), (-0.2099, -0.7695, 0.8945), (-0.2358, -0.9269, 0.8676), (-0.2238, -0.7843, 0.9577), (-0.2557, -0.9441, 0.9626), (-0.1217, -0.7544, 0.816), (-0.2773, -0.7391, 0.816), (-0.1972, -0.7232, 0.7375), (-0.1995, -0.7468, 0.816)], [], [(1, 0, 31, 30, 29, 28, 27, 26, 25, 24, 23, 22, 21, 20, 19, 18, 17, 16, 15, 14, 13, 12, 11, 10, 9, 8, 7, 6, 5, 4, 3, 2), (33, 32, 35, 36), (283, 33, 36, 37), (284, 283, 37, 38), (285, 284, 38, 39), (34, 285, 39, 40), (286, 34, 40, 41), (287, 286, 41, 42), (138, 287, 42), (42, 41, 49, 50), (138, 42, 50), (36, 35, 43, 44), (37, 36, 44, 45), (38, 37, 45, 46), (39, 38, 46, 47), (40, 39, 47, 48), (41, 40, 48, 49), (47, 46, 54, 55), (48, 47, 55, 56), (49, 48, 56, 57), (50, 49, 57, 58), (138, 50, 58), (44, 43, 51, 52), (45, 44, 52, 53), (46, 45, 53, 54), (138, 58, 66), (52, 51, 59, 60), (53, 52, 60, 61), (54, 53, 61, 62), (55, 54, 62, 63), (56, 55, 63, 64), (57, 56, 64, 65), (58, 57, 65, 66), (64, 63, 71, 72), (65, 64, 72, 73), (66, 65, 73, 74), (138, 66, 74), (60, 59, 67, 68), (61, 60, 68, 69), (62, 61, 69, 70), (63, 62, 70, 71), (68, 67, 75, 76), (69, 68, 76, 77), (70, 69, 77, 78), (71, 70, 78, 79), (72, 71, 79, 80), (73, 72, 80, 81), (74, 73, 81, 82), (138, 74, 82), (80, 79, 86, 87), (81, 80, 87, 88), (82, 81, 88, 89), (138, 82, 89), (77, 76, 83, 84), (78, 77, 84, 85), (79, 78, 85, 86), (84, 83, 91, 92), (85, 84, 92, 93), (86, 85, 93, 94), (87, 86, 94, 95), (88, 87, 95, 96), (89, 88, 96, 97), (138, 89, 97), (96, 95, 103, 104), (97, 96, 104, 105), (138, 97, 105), (91, 90, 98, 99), (92, 91, 99, 100), (93, 92, 100, 101), (94, 93, 101, 102), (95, 94, 102, 103), (100, 99, 107, 108), (101, 100, 108, 109), (102, 101, 109, 110), (103, 102, 110, 111), (104, 103, 111, 112), (105, 104, 112, 113), (138, 105, 113), (99, 98, 106, 107), (112, 111, 119, 120), (113, 112, 120, 121), (138, 113, 121), (107, 106, 114, 115), (108, 107, 115, 116), (109, 108, 116, 117), (110, 109, 117, 118), (111, 110, 118, 119), (117, 116, 124, 125), (118, 117, 125, 126), (119, 118, 126, 127), (120, 119, 127, 128), (121, 120, 128, 129), (138, 121, 129), (115, 114, 122, 123), (116, 115, 123, 124), (129, 128, 136, 137), (138, 129, 137), (123, 122, 130, 131), (124, 123, 131, 132), (125, 124, 132, 133), (126, 125, 133, 134), (127, 126, 134, 135), (128, 127, 135, 136), (134, 133, 142, 143), (135, 134, 143, 144), (136, 135, 144, 145), (137, 136, 145, 146), (138, 137, 146), (131, 130, 139, 140), (132, 131, 140, 141), (133, 132, 141, 142), (138, 146, 154), (140, 139, 147, 148), (141, 140, 148, 149), (142, 141, 149, 150), (143, 142, 150, 151), (144, 143, 151, 152), (145, 144, 152, 153), (146, 145, 153, 154), (151, 150, 158, 159), (152, 151, 159, 160), (153, 152, 160, 161), (154, 153, 161, 162), (138, 154, 162), (148, 147, 155, 156), (149, 148, 156, 846, 157), (150, 149, 157, 158), (138, 162, 170), (838, 839, 163, 164), (838, 843, 849), (158, 157, 848, 165, 166), (159, 158, 166, 167), (160, 159, 167, 168), (161, 160, 168, 169), (162, 161, 169, 170), (168, 167, 175, 176), (169, 168, 176, 177), (170, 169, 177, 178), (138, 170, 178), (164, 163, 171, 172), (165, 847, 164, 172, 173), (166, 165, 173, 174), (167, 166, 174, 175), (172, 171, 179, 180), (173, 172, 180, 181), (174, 173, 181, 182), (175, 174, 182, 183), (176, 175, 183, 184), (177, 176, 184, 185), (178, 177, 185, 186), (138, 178, 186), (184, 183, 191, 192), (185, 184, 192, 193), (186, 185, 193, 194), (138, 186, 194), (180, 179, 187, 188), (181, 180, 188, 189), (182, 181, 189, 190), (183, 182, 190, 191), (189, 188, 196, 197), (190, 189, 197, 198), (191, 190, 198, 199), (192, 191, 199, 200), (193, 192, 200, 201), (194, 193, 201, 202), (138, 194, 202), (188, 187, 195, 196), (201, 200, 208, 209), (202, 201, 209, 210), (138, 202, 210), (196, 195, 203, 204), (197, 196, 204, 205), (198, 197, 205, 206), (199, 198, 206, 207), (200, 199, 207, 208), (206, 205, 213, 214), (207, 206, 214, 215), (208, 207, 215, 216), (209, 208, 216, 217), (210, 209, 217, 218), (138, 210, 218), (204, 203, 211, 212), (205, 204, 212, 213), (218, 217, 225, 226), (138, 218, 226), (212, 211, 219, 220), (213, 212, 220, 221), (214, 213, 221, 222), (215, 214, 222, 223), (216, 215, 223, 224), (217, 216, 224, 225), (222, 221, 229, 230), (223, 222, 230, 231), (224, 223, 231, 232), (225, 224, 232, 233), (226, 225, 233, 234), (138, 226, 234), (220, 219, 227, 228), (221, 220, 228, 229), (234, 233, 241, 242), (138, 234, 242), (228, 227, 235, 236), (229, 228, 236, 237), (230, 229, 237, 238), (231, 230, 238, 239), (232, 231, 239, 240), (233, 232, 240, 241), (239, 238, 246, 247), (240, 239, 247, 248), (241, 240, 248, 249), (242, 241, 249, 250), (138, 242, 250), (236, 235, 243, 244), (237, 236, 244, 245), (238, 237, 245, 246), (138, 250, 258), (244, 243, 251, 252), (245, 244, 252, 253), (246, 245, 253, 254), (247, 246, 254, 255), (248, 247, 255, 256), (249, 248, 256, 257), (250, 249, 257, 258), (255, 254, 262, 263), (256, 255, 263, 264), (257, 256, 264, 265), (258, 257, 265, 266), (138, 258, 266), (252, 251, 259, 260), (253, 252, 260, 261), (254, 253, 261, 262), (138, 266, 274), (260, 259, 267, 268), (261, 260, 268, 269), (262, 261, 269, 270), (263, 262, 270, 271), (264, 263, 271, 272), (265, 264, 272, 273), (266, 265, 273, 274), (272, 271, 279, 280), (273, 272, 280, 281), (274, 273, 281, 282), (138, 274, 282), (268, 267, 275, 276), (269, 268, 276, 277), (270, 269, 277, 278), (271, 270, 278, 279), (277, 276, 33, 283), (278, 277, 283, 284), (279, 278, 284, 285), (280, 279, 285, 34), (281, 280, 34, 286), (282, 281, 286, 287), (138, 282, 287), (276, 275, 32, 33), (16, 17, 146, 154), (16, 154, 162, 15), (15, 162, 170, 14), (14, 170, 178, 13), (13, 178, 186, 12), (12, 186, 194, 11), (11, 194, 202, 10), (10, 202, 210, 9), (9, 210, 218, 8), (8, 218, 226, 7), (7, 226, 234, 6), (6, 234, 242, 5), (5, 242, 250, 4), (4, 250, 258, 3), (3, 258, 266, 2), (2, 266, 274, 1), (1, 274, 282, 0), (0, 282, 287, 31), (31, 287, 42, 30), (30, 42, 50, 29), (29, 50, 58, 28), (28, 58, 66, 27), (27, 66, 74, 26), (26, 74, 82, 25), (25, 82, 89, 24), (24, 89, 97, 23), (23, 97, 105, 22), (22, 105, 113, 21), (21, 113, 121, 20), (20, 121, 129, 19), (19, 129, 137, 18), (18, 137, 146, 17), (289, 288, 319, 318, 317, 316, 315, 314, 313, 312, 311, 310, 309, 308, 307, 306, 305, 304, 303, 302, 301, 300, 299, 298, 297, 296, 295, 294, 293, 292, 291, 290), (540, 320, 322, 323), (541, 540, 323, 324), (542, 541, 324, 325), (321, 542, 325, 326), (543, 321, 326, 327), (544, 543, 327, 328), (413, 544, 328), (328, 327, 334, 335), (413, 328, 335), (323, 322, 329, 330), (324, 323, 330, 331), (325, 324, 331, 332), (326, 325, 332, 333), (327, 326, 333, 334), (332, 331, 338, 339), (333, 332, 339, 340), (334, 333, 340, 341), (335, 334, 341, 342), (413, 335, 342), (330, 329, 336, 337), (331, 330, 337, 338), (413, 342, 349), (337, 336, 343, 344), (338, 337, 344, 345), (339, 338, 345, 346), (340, 339, 346, 347), (341, 340, 347, 348), (342, 341, 348, 349), (347, 346, 353, 354), (348, 347, 354, 355), (349, 348, 355, 356), (413, 349, 356), (344, 343, 350, 351), (345, 344, 351, 352), (346, 345, 352, 353), (351, 350, 357, 358), (352, 351, 358, 359), (353, 352, 359, 360), (354, 353, 360, 361), (355, 354, 361, 362), (356, 355, 362, 363), (413, 356, 363), (361, 360, 367, 368), (362, 361, 368, 369), (363, 362, 369, 370), (413, 363, 370), (358, 357, 364, 365), (359, 358, 365, 366), (360, 359, 366, 367), (365, 364, 371, 372), (366, 365, 372, 373), (367, 366, 373, 374), (368, 367, 374, 375), (369, 368, 375, 376), (370, 369, 376, 377), (413, 370, 377), (376, 375, 382, 383), (377, 376, 383, 384), (413, 377, 384), (372, 371, 378, 379), (373, 372, 379, 380), (374, 373, 380, 381), (375, 374, 381, 382), (379, 378, 385, 386), (380, 379, 386, 387), (381, 380, 387, 388), (382, 381, 388, 389), (383, 382, 389, 390), (384, 383, 390, 391), (413, 384, 391), (390, 389, 396, 397), (391, 390, 397, 398), (413, 391, 398), (386, 385, 392, 393), (387, 386, 393, 394), (388, 387, 394, 395), (389, 388, 395, 396), (394, 393, 400, 401), (395, 394, 401, 402), (396, 395, 402, 403), (397, 396, 403, 404), (398, 397, 404, 405), (413, 398, 405), (393, 392, 399, 400), (405, 404, 411, 412), (413, 405, 412), (400, 399, 406, 407), (401, 400, 407, 408), (402, 401, 408, 409), (403, 402, 409, 410), (404, 403, 410, 411), (409, 408, 416, 417), (410, 409, 417, 418), (411, 410, 418, 419), (412, 411, 419, 420), (413, 412, 420), (407, 406, 414, 415), (408, 407, 415, 416), (413, 420, 427), (415, 414, 421, 422), (416, 415, 422, 423), (417, 416, 423, 424), (418, 417, 424, 425), (419, 418, 425, 426), (420, 419, 426, 427), (424, 423, 430, 431), (425, 424, 431, 432), (426, 425, 432, 433), (427, 426, 433, 434), (413, 427, 434), (422, 421, 428, 429), (423, 422, 429, 430), (413, 434, 441), (429, 428, 435, 436), (430, 429, 436, 437), (431, 430, 437, 438), (432, 431, 438, 439), (433, 432, 439, 440), (434, 433, 440, 441), (439, 438, 445, 446), (440, 439, 446, 447), (441, 440, 447, 448), (413, 441, 448), (436, 435, 442, 443), (437, 436, 443, 444), (438, 437, 444, 445), (443, 442, 449, 450), (444, 443, 450, 451), (445, 444, 451, 452), (446, 445, 452, 453), (447, 446, 453, 454), (448, 447, 454, 455), (413, 448, 455), (453, 452, 459, 460), (454, 453, 460, 461), (455, 454, 461, 462), (413, 455, 462), (450, 449, 456, 457), (451, 450, 457, 458), (452, 451, 458, 459), (457, 456, 463, 464), (458, 457, 464, 465), (459, 458, 465, 466), (460, 459, 466, 467), (461, 460, 467, 468), (462, 461, 468, 469), (413, 462, 469), (468, 467, 474, 475), (469, 468, 475, 476), (413, 469, 476), (464, 463, 470, 471), (465, 464, 471, 472), (466, 465, 472, 473), (467, 466, 473, 474), (472, 471, 478, 479), (473, 472, 479, 480), (474, 473, 480, 481), (475, 474, 481, 482), (476, 475, 482, 483), (413, 476, 483), (471, 470, 477, 478), (483, 482, 489, 490), (413, 483, 490), (478, 477, 484, 485), (479, 478, 485, 486), (480, 479, 486, 487), (481, 480, 487, 488), (482, 481, 488, 489), (486, 485, 492, 493), (487, 486, 493, 494), (488, 487, 494, 495), (489, 488, 495, 496), (490, 489, 496, 497), (413, 490, 497), (485, 484, 491, 492), (497, 496, 503, 504), (413, 497, 504), (492, 491, 498, 499), (493, 492, 499, 500), (494, 493, 500, 501), (495, 494, 501, 502), (496, 495, 502, 503), (501, 500, 507, 508), (502, 501, 508, 509), (503, 502, 509, 510), (504, 503, 510, 511), (413, 504, 511), (499, 498, 505, 506), (500, 499, 506, 507), (413, 511, 518), (506, 505, 512, 513), (507, 506, 513, 514), (508, 507, 514, 515), (509, 508, 515, 516), (510, 509, 516, 517), (511, 510, 517, 518), (515, 514, 521, 522), (516, 515, 522, 523), (517, 516, 523, 524), (518, 517, 524, 525), (413, 518, 525), (513, 512, 519, 520), (514, 513, 520, 521), (413, 525, 532), (520, 519, 526, 527), (521, 520, 527, 528), (522, 521, 528, 529), (523, 522, 529, 530), (524, 523, 530, 531), (525, 524, 531, 532), (530, 529, 536, 537), (531, 530, 537, 538), (532, 531, 538, 539), (413, 532, 539), (527, 526, 533, 534), (528, 527, 534, 535), (529, 528, 535, 536), (534, 533, 320, 540), (535, 534, 540, 541), (536, 535, 541, 542), (537, 536, 542, 321), (538, 537, 321, 543), (539, 538, 543, 544), (413, 539, 544), (546, 545, 576, 575, 574, 573, 572, 571, 570, 569, 568, 567, 566, 565, 564, 563, 562, 561, 560, 559, 558, 557, 556, 555, 554, 553, 552, 551, 550, 549, 548, 547), (578, 577, 580, 581), (828, 578, 581, 582), (829, 828, 582, 583), (830, 829, 583, 584), (579, 830, 584, 585), (831, 579, 585, 586), (832, 831, 586, 587), (683, 832, 587), (587, 586, 594, 595), (683, 587, 595), (581, 580, 588, 589), (582, 581, 589, 590), (583, 582, 590, 591), (584, 583, 591, 592), (585, 584, 592, 593), (586, 585, 593, 594), (592, 591, 599, 600), (593, 592, 600, 601), (594, 593, 601, 602), (595, 594, 602, 603), (683, 595, 603), (589, 588, 596, 597), (590, 589, 597, 598), (591, 590, 598, 599), (683, 603, 611), (597, 596, 604, 605), (598, 597, 605, 606), (599, 598, 606, 607), (600, 599, 607, 608), (601, 600, 608, 609), (602, 601, 609, 610), (603, 602, 610, 611), (609, 608, 616, 617), (610, 609, 617, 618), (611, 610, 618, 619), (683, 611, 619), (605, 604, 612, 613), (606, 605, 613, 614), (607, 606, 614, 615), (608, 607, 615, 616), (613, 612, 620, 621), (614, 613, 621, 622), (615, 614, 622, 623), (616, 615, 623, 624), (617, 616, 624, 625), (618, 617, 625, 626), (619, 618, 626, 627), (683, 619, 627), (625, 624, 631, 632), (626, 625, 632, 633), (627, 626, 633, 634), (683, 627, 634), (636, 837, 834, 635), (620, 836, 837, 628, 621), (623, 622, 629, 630), (624, 623, 630, 631), (629, 628, 837, 636, 637), (630, 629, 637, 638), (631, 630, 638, 639), (632, 631, 639, 640), (633, 632, 640, 641), (634, 633, 641, 642), (683, 634, 642), (641, 640, 648, 649), (642, 641, 649, 650), (683, 642, 650), (636, 635, 643, 644), (637, 636, 644, 645), (638, 637, 645, 646), (639, 638, 646, 647), (640, 639, 647, 648), (645, 644, 652, 653), (646, 645, 653, 654), (647, 646, 654, 655), (648, 647, 655, 656), (649, 648, 656, 657), (650, 649, 657, 658), (683, 650, 658), (644, 643, 651, 652), (657, 656, 664, 665), (658, 657, 665, 666), (683, 658, 666), (652, 651, 659, 660), (653, 652, 660, 661), (654, 653, 661, 662), (655, 654, 662, 663), (656, 655, 663, 664), (662, 661, 669, 670), (663, 662, 670, 671), (664, 663, 671, 672), (665, 664, 672, 673), (666, 665, 673, 674), (683, 666, 674), (660, 659, 667, 668), (661, 660, 668, 669), (674, 673, 681, 682), (683, 674, 682), (668, 667, 675, 676), (669, 668, 676, 677), (670, 669, 677, 678), (671, 670, 678, 679), (672, 671, 679, 680), (673, 672, 680, 681), (679, 678, 687, 688), (680, 679, 688, 689), (681, 680, 689, 690), (682, 681, 690, 691), (683, 682, 691), (676, 675, 684, 685), (677, 676, 685, 686), (678, 677, 686, 687), (683, 691, 699), (685, 684, 692, 693), (686, 685, 693, 694), (687, 686, 694, 695), (688, 687, 695, 696), (689, 688, 696, 697), (690, 689, 697, 698), (691, 690, 698, 699), (696, 695, 703, 704), (697, 696, 704, 705), (698, 697, 705, 706), (699, 698, 706, 707), (683, 699, 707), (693, 692, 700, 701), (694, 693, 701, 702), (695, 694, 702, 703), (683, 707, 715), (840, 841, 708, 709), (702, 701, 843, 840, 709, 710), (703, 702, 710, 711), (704, 703, 711, 712), (705, 704, 712, 713), (706, 705, 713, 714), (707, 706, 714, 715), (713, 712, 720, 721), (714, 713, 721, 722), (715, 714, 722, 723), (683, 715, 723), (709, 708, 716, 717), (710, 709, 717, 718), (711, 710, 718, 719), (712, 711, 719, 720), (717, 716, 724, 725), (718, 717, 725, 726), (719, 718, 726, 727), (720, 719, 727, 728), (721, 720, 728, 729), (722, 721, 729, 730), (723, 722, 730, 731), (683, 723, 731), (729, 728, 736, 737), (730, 729, 737, 738), (731, 730, 738, 739), (683, 731, 739), (725, 724, 732, 733), (726, 725, 733, 734), (727, 726, 734, 735), (728, 727, 735, 736), (734, 733, 741, 742), (735, 734, 742, 743), (736, 735, 743, 744), (737, 736, 744, 745), (738, 737, 745, 746), (739, 738, 746, 747), (683, 739, 747), (733, 732, 740, 741), (746, 745, 753, 754), (747, 746, 754, 755), (683, 747, 755), (741, 740, 748, 749), (742, 741, 749, 750), (743, 742, 750, 751), (744, 743, 751, 752), (745, 744, 752, 753), (751, 750, 758, 759), (752, 751, 759, 760), (753, 752, 760, 761), (754, 753, 761, 762), (755, 754, 762, 763), (683, 755, 763), (749, 748, 756, 757), (750, 749, 757, 758), (763, 762, 770, 771), (683, 763, 771), (757, 756, 764, 765), (758, 757, 765, 766), (759, 758, 766, 767), (760, 759, 767, 768), (761, 760, 768, 769), (762, 761, 769, 770), (767, 766, 774, 775), (768, 767, 775, 776), (769, 768, 776, 777), (770, 769, 777, 778), (771, 770, 778, 779), (683, 771, 779), (765, 764, 772, 773), (766, 765, 773, 774), (779, 778, 786, 787), (683, 779, 787), (773, 772, 780, 781), (774, 773, 781, 782), (775, 774, 782, 783), (776, 775, 783, 784), (777, 776, 784, 785), (778, 777, 785, 786), (784, 783, 791, 792), (785, 784, 792, 793), (786, 785, 793, 794), (787, 786, 794, 795), (683, 787, 795), (781, 780, 788, 789), (782, 781, 789, 790), (783, 782, 790, 791), (683, 795, 803), (789, 788, 796, 797), (790, 789, 797, 798), (791, 790, 798, 799), (792, 791, 799, 800), (793, 792, 800, 801), (794, 793, 801, 802), (795, 794, 802, 803), (800, 799, 807, 808), (801, 800, 808, 809), (802, 801, 809, 810), (803, 802, 810, 811), (683, 803, 811), (797, 796, 804, 805), (798, 797, 805, 806), (799, 798, 806, 807), (683, 811, 819), (805, 804, 812, 813), (806, 805, 813, 814), (807, 806, 814, 815), (808, 807, 815, 816), (809, 808, 816, 817), (810, 809, 817, 818), (811, 810, 818, 819), (817, 816, 824, 825), (818, 817, 825, 826), (819, 818, 826, 827), (683, 819, 827), (813, 812, 820, 821), (814, 813, 821, 822), (815, 814, 822, 823), (816, 815, 823, 824), (822, 821, 578, 828), (823, 822, 828, 829), (824, 823, 829, 830), (825, 824, 830, 579), (826, 825, 579, 831), (827, 826, 831, 832), (683, 827, 832), (821, 820, 577, 578), (561, 562, 691, 699), (561, 699, 707, 560), (560, 707, 715, 559), (559, 715, 723, 558), (558, 723, 731, 557), (557, 731, 739, 556), (556, 739, 747, 555), (555, 747, 755, 554), (554, 755, 763, 553), (553, 763, 771, 552), (552, 771, 779, 551), (551, 779, 787, 550), (550, 787, 795, 549), (549, 795, 803, 548), (548, 803, 811, 547), (547, 811, 819, 546), (546, 819, 827, 545), (545, 827, 832, 576), (576, 832, 587, 575), (575, 587, 595, 574), (574, 595, 603, 573), (573, 603, 611, 572), (572, 611, 619, 571), (571, 619, 627, 570), (570, 627, 634, 569), (569, 634, 642, 568), (568, 642, 650, 567), (567, 650, 658, 566), (566, 658, 666, 565), (565, 666, 674, 564), (564, 674, 682, 563), (563, 682, 691, 562), (211, 756, 764, 219), (219, 764, 772, 227), (227, 772, 780, 235), (235, 780, 788, 243), (243, 788, 796, 251), (251, 796, 804, 259), (267, 259, 804, 812), (267, 812, 820, 275), (275, 820, 577, 32), (35, 32, 577, 580), (35, 580, 588, 43), (43, 588, 596, 51), (59, 51, 596, 604), (59, 604, 612, 67), (75, 67, 612, 620), (833, 834, 635, 90), (90, 635, 643, 98), (98, 643, 651, 106), (106, 651, 659, 114), (114, 659, 667, 122), (122, 667, 675, 130), (130, 675, 684, 139), (139, 684, 692, 147), (147, 692, 700, 155), (844, 155, 700, 845), (163, 708, 716, 171), (179, 171, 716, 724), (179, 724, 732, 187), (187, 732, 740, 195), (195, 740, 748, 203), (203, 748, 756, 211), (75, 620, 836, 835), (76, 75, 835, 83), (90, 91, 83, 833), (837, 834, 833, 83), (836, 837, 83, 835), (163, 839, 841, 708), (840, 841, 839, 838), (701, 700, 845, 843), (156, 155, 844, 842), (844, 845, 843, 849, 842), (157, 846, 849, 847, 165, 848), (846, 156, 842, 849), (849, 838, 164, 847), (838, 843, 840)])
me_sphere_001.use_remesh_preserve_volume = False
me_sphere_001.use_remesh_preserve_attributes = False
me_sphere_001.use_mirror_vertex_groups = False
me_sphere_001.update()
me_sphere_004 = bpy.data.meshes.new('Sphere.004')
me_sphere_004.from_pydata([], [], [])
me_sphere_004.use_remesh_preserve_volume = False
me_sphere_004.use_remesh_preserve_attributes = False
me_sphere_004.use_mirror_vertex_groups = False
me_sphere_004.update()

# ---- objects
ob_sphere_001 = bpy.data.objects.new('Sphere.001', me_sphere_001)
ob_lamp = bpy.data.objects.new('Lamp', light_lamp)
ob_camera = bpy.data.objects.new('Camera', cam_camera)
ob_sphere_003 = bpy.data.objects.new('Sphere.003', me_sphere_004)

# ---- transforms, parenting, visibility, modifiers, constraints
ob_sphere_001.location = (-1.56, 0.4236, 0.2234)
ob_sphere_001.lineart.crease_threshold = 0.0
ob_lamp.location = (4.076, 1.005, 5.904)
ob_lamp.rotation_euler = (0.6503, 0.05522, 1.866)
ob_lamp.lock_rotations_4d = False
ob_lamp.empty_display_type = 'ARROWS'
ob_lamp.color = (0.0, 0.0, 0.0, 0.0)
ob_lamp.lineart.crease_threshold = 0.0
ob_camera.location = (7.481, -6.508, 5.344)
ob_camera.rotation_euler = (1.109, 0.0, 0.8149)
ob_camera.lock_rotations_4d = False
ob_camera.empty_display_type = 'ARROWS'
ob_camera.color = (0.0, 0.0, 0.0, 0.0)
ob_camera.display_type = 'WIRE'
ob_camera.lineart.crease_threshold = 0.0
ob_sphere_003.location = (-1.556, 0.4224, 0.2206)
ob_sphere_003.lineart.crease_threshold = 0.0

# ---- collection membership
col_collection_1.objects.link(ob_sphere_001)
col_collection_1.objects.link(ob_lamp)
col_collection_1.objects.link(ob_camera)
col_collection_1.objects.link(ob_sphere_003)

# ---- scene / render settings (as saved in the file)
scene.camera = ob_camera
scene.frame_start = 1; scene.frame_end = 250; scene.frame_set(0)
scene.render.engine = 'BLENDER_EEVEE_NEXT'
scene.render.resolution_percentage = 50
scene.render.dither_intensity = 0.0
scene.cycles.use_denoising = False
scene.cycles.samples = 128
scene.cycles.sampling_pattern = 'TABULATED_SOBOL'
scene.cycles.use_adaptive_sampling = False
scene.cycles.use_light_tree = False
scene.cycles.blur_glossy = 0.0
scene.cycles.sample_clamp_indirect = 0.0
scene.view_settings.view_transform = 'Standard'
bpy.context.view_layer.update()
